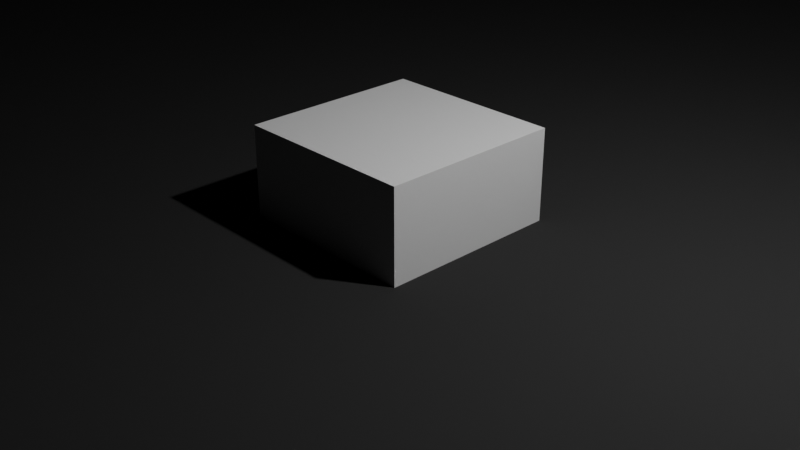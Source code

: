 # Source: angle.blend  (saved by Blender 2.93.21; exported with 4.5.12 LTS)
import bpy
from mathutils import Matrix  # noqa: F401  (used for matrix-valued properties, if any)

bpy.ops.wm.read_factory_settings(use_empty=True)
scene = bpy.context.scene
scene.name = 'Scene'

# ---- collections
col_collection = bpy.data.collections.new('Collection'); scene.collection.children.link(col_collection)

# ---- materials (node trees are filled in below, after node groups)
mat_material = bpy.data.materials.new('Material')
mat_material.alpha_threshold = 0.0
mat_material.use_transparent_shadow = False
mat_material.line_color = (0.0, 0.0, 0.0, 1.0)
mat_mat_riau = bpy.data.materials.new('Matériau')
mat_mat_riau.use_transparent_shadow = False
mat_mat_riau.diffuse_color = (0.03, 0.03, 0.03, 1.0)

# ---- material node trees
mat_material.use_nodes = True; mat_material.node_tree.nodes.clear()
_N = mat_material.node_tree.nodes; _L = mat_material.node_tree.links
n0 = _N.new('ShaderNodeOutputMaterial'); n0.name = 'Material Output'; n0.location = (300, 300)
n1 = _N.new('ShaderNodeBsdfPrincipled'); n1.name = 'Principled BSDF'; n1.location = (10, 300)
n1.distribution = 'GGX'
n1.subsurface_method = 'BURLEY'
n1.inputs[2].default_value = 0.4
n1.inputs[3].default_value = 1.45
n1.inputs[27].default_value = (0.0, 0.0, 0.0, 1.0)
n1.inputs[28].default_value = 1.0
_L.new(n1.outputs[0], n0.inputs[0])
n0.is_active_output = True

# ---- world
world_world = bpy.data.worlds.new('World'); scene.world = world_world
world_world.use_nodes = True; world_world.node_tree.nodes.clear()
_N = world_world.node_tree.nodes; _L = world_world.node_tree.links
n0 = _N.new('ShaderNodeOutputWorld'); n0.name = 'World Output'; n0.location = (300, 300)
n1 = _N.new('ShaderNodeBackground'); n1.name = 'Background'; n1.location = (10, 300)
n1.inputs[0].default_value = (0.05088, 0.05088, 0.05088, 1.0)
_L.new(n1.outputs[0], n0.inputs[0])
n0.is_active_output = True
world_world.color = (0.05088, 0.05088, 0.05088)
world_world.use_sun_shadow = False
world_world.sun_shadow_jitter_overblur = 0.0

# ---- cameras
cam_camera = bpy.data.cameras.new('Camera')
cam_camera.clip_end = 100.0
cam_camera.ortho_scale = 7.314

# ---- lights
light_light = bpy.data.lights.new('Light', 'POINT')
light_light.transmission_factor = 0.0
light_light.energy = 1000.0
light_light.shadow_soft_size = 0.1
light_light.shadow_maximum_resolution = 0.006
light_light.use_absolute_resolution = True

# ---- meshes
me_cube = bpy.data.meshes.new('Cube')
me_cube.from_pydata([(1.0, 1.0, 1.0), (1.0, 1.0, -1.0), (1.0, -1.0, 1.0), (1.0, -1.0, -1.0), (-1.0, 1.0, 1.0), (-1.0, 1.0, -1.0), (-1.0, -1.0, 1.0), (-1.0, -1.0, -1.0)], [], [(0, 4, 6, 2), (3, 2, 6, 7), (7, 6, 4, 5), (5, 1, 3, 7), (1, 0, 2, 3), (5, 4, 0, 1)])
_uv = me_cube.uv_layers.new(name='UVMap')
_uv.uv.foreach_set('vector', [0.625, 0.5, 0.875, 0.5, 0.875, 0.75, 0.625, 0.75, 0.375, 0.75, 0.625, 0.75, 0.625, 1.0, 0.375, 1.0, 0.375, 0.0, 0.625, 0.0, 0.625, 0.25, 0.375, 0.25, 0.125, 0.5, 0.375, 0.5, 0.375, 0.75, 0.125, 0.75, 0.375, 0.5, 0.625, 0.5, 0.625, 0.75, 0.375, 0.75, 0.375, 0.25, 0.625, 0.25, 0.625, 0.5, 0.375, 0.5])
me_cube.materials.append(mat_material)
me_cube.use_remesh_preserve_volume = False
me_cube.use_remesh_preserve_attributes = False
me_cube.use_mirror_vertex_groups = False
me_cube.update()
me_angle = bpy.data.meshes.new('angle')
me_angle.from_pydata([(100.0, 6.0, 6.0), (75.0, 6.0, 6.0), (87.5, 6.0, 0.0), (75.0, 6.0, 0.0), (0.0, 46.0, 6.0), (25.0, 46.0, 6.0), (12.5, 46.0, 0.0), (25.0, 46.0, 0.0), (12.5, 6.0, 0.0), (25.0, 6.0, 0.0), (0.0, 6.0, 6.0), (25.0, 6.0, 6.0), (87.5, 46.0, 0.0), (75.0, 46.0, 0.0), (100.0, 46.0, 6.0), (75.0, 46.0, 6.0), (25.0, 0.0, 6.0), (75.0, 0.0, 6.0), (75.0, 52.0, 6.0), (25.0, 52.0, 6.0), (75.0, 0.0, 0.0), (25.0, 0.0, 0.0), (25.0, 52.0, 0.0), (75.0, 52.0, 0.0), (87.5, 46.0, -9.79e-16), (87.5, 6.0, 2.06e-15), (12.5, 46.0, 9.79e-16), (12.5, 6.0, -3.248e-16)], [], [(0, 1, 2), (2, 1, 3), (4, 5, 6), (6, 5, 7), (8, 9, 10), (10, 9, 11), (12, 13, 14), (14, 13, 15), (16, 17, 1), (0, 14, 1), (1, 14, 15), (1, 15, 16), (16, 15, 11), (18, 19, 5), (4, 10, 5), (5, 10, 11), (5, 11, 18), (18, 11, 15), (3, 20, 21), (7, 22, 23), (13, 12, 2), (9, 8, 6), (6, 7, 9), (9, 7, 23), (9, 23, 21), (21, 23, 13), (21, 13, 3), (3, 13, 2), (22, 7, 19), (19, 7, 5), (23, 22, 18), (18, 22, 19), (13, 23, 15), (15, 23, 18), (9, 21, 11), (11, 21, 16), (20, 3, 17), (17, 3, 1), (21, 20, 16), (16, 20, 17), (14, 0, 24), (24, 0, 25), (26, 27, 4), (4, 27, 10)])
me_angle.materials.append(mat_mat_riau)
me_angle.use_remesh_fix_poles = True
me_angle.use_remesh_preserve_attributes = False
me_angle.update()

# ---- objects
ob_cube = bpy.data.objects.new('Cube', me_cube)
ob_light = bpy.data.objects.new('Light', light_light)
ob_camera = bpy.data.objects.new('Camera', cam_camera)
ob_angle = bpy.data.objects.new('angle', me_angle)

# ---- transforms, parenting, visibility, modifiers, constraints
ob_cube.location = (0.0, 0.0, 0.0)
ob_cube.lock_rotations_4d = False
ob_cube.empty_display_type = 'ARROWS'
ob_cube.lineart.crease_threshold = 0.0
ob_light.location = (4.076, 1.005, 5.904)
ob_light.rotation_euler = (0.6503, 0.05522, 1.866)
ob_light.lock_rotations_4d = False
ob_light.empty_display_type = 'ARROWS'
ob_light.color = (0.0, 0.0, 0.0, 0.0)
ob_light.lineart.crease_threshold = 0.0
ob_camera.location = (7.359, -6.926, 4.958)
ob_camera.rotation_euler = (1.109, 0.0, 0.8149)
ob_camera.lock_rotations_4d = False
ob_camera.empty_display_type = 'ARROWS'
ob_camera.color = (0.0, 0.0, 0.0, 0.0)
ob_camera.display_type = 'WIRE'
ob_camera.lineart.crease_threshold = 0.0
ob_angle.location = (-47.27, -26.3, 0.0)

# ---- collection membership
col_collection.objects.link(ob_cube)
col_collection.objects.link(ob_light)
col_collection.objects.link(ob_camera)
col_collection.objects.link(ob_angle)

# ---- scene / render settings (as saved in the file)
scene.camera = ob_camera
scene.frame_start = 1; scene.frame_end = 250; scene.frame_set(1)
scene.render.engine = 'BLENDER_EEVEE_NEXT'
scene.cycles.use_denoising = False
scene.cycles.samples = 128
scene.cycles.sampling_pattern = 'TABULATED_SOBOL'
scene.cycles.use_adaptive_sampling = False
scene.cycles.use_light_tree = False
scene.view_settings.view_transform = 'Filmic'
bpy.context.view_layer.update()
